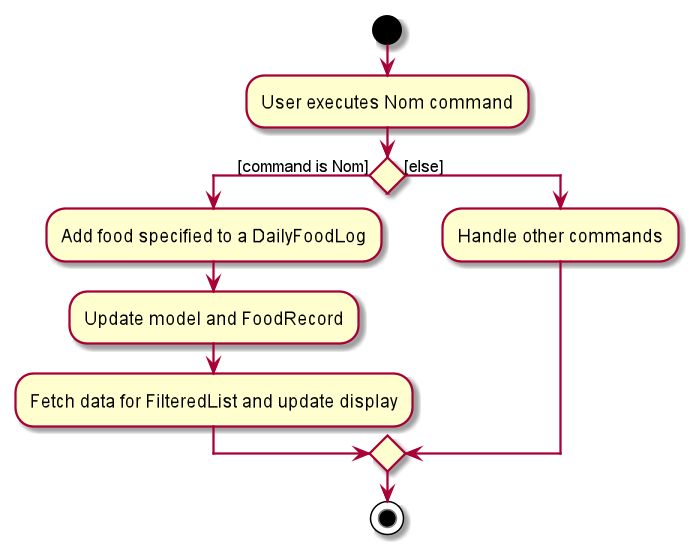

The diagram above was rendered by PlantUML. Its source (embedded in the PNG):
@startuml
start
:User executes Nom command;

if () then ([command is Nom])
    :Add food specified to a DailyFoodLog;
    :Update model and FoodRecord;
    :Fetch data for FilteredList and update display;
else ([else])
    :Handle other commands;
endif
stop
@enduml